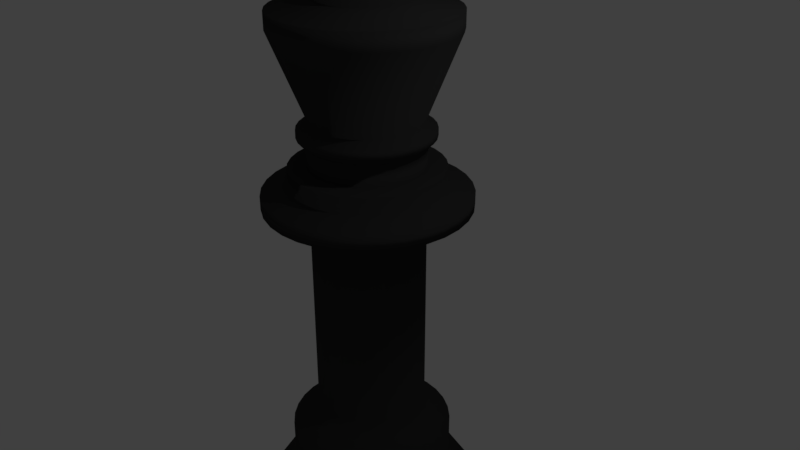 # Source: black_king.blend  (saved by Blender 2.79.0; exported with 4.5.12 LTS)
import bpy
from mathutils import Matrix  # noqa: F401  (used for matrix-valued properties, if any)

bpy.ops.wm.read_factory_settings(use_empty=True)
scene = bpy.context.scene
scene.name = 'Scene'

# ---- collections
col_collection_1 = bpy.data.collections.new('Collection 1'); scene.collection.children.link(col_collection_1)

# ---- materials (node trees are filled in below, after node groups)
mat_material_001 = bpy.data.materials.new('Material.001')
mat_material_001.alpha_threshold = 0.0
mat_material_001.use_transparent_shadow = False
mat_material_001.diffuse_color = (0.04, 0.04, 0.04, 1.0)
mat_material_001.roughness = 0.5
mat_material_001.specular_intensity = 1.0

# ---- material node trees

# ---- world
world_world = bpy.data.worlds.new('World'); scene.world = world_world
world_world.color = (0.05088, 0.05088, 0.05088)
world_world.use_sun_shadow = False
world_world.sun_shadow_jitter_overblur = 0.0
world_world.cycles.sampling_method = 'MANUAL'

# ---- cameras
cam_camera = bpy.data.cameras.new('Camera')
cam_camera.clip_end = 100.0
cam_camera.lens = 35.0
cam_camera.sensor_width = 32.0
cam_camera.sensor_height = 18.0
cam_camera.ortho_scale = 7.314
cam_camera.dof.focus_distance = 0.0
cam_camera.dof.aperture_fstop = 128.0

# ---- lights
light_lamp = bpy.data.lights.new('Lamp', 'POINT')
light_lamp.transmission_factor = 0.0
light_lamp.cutoff_distance = 30.0
light_lamp.energy = 100.0
light_lamp.shadow_buffer_clip_start = 1.001
light_lamp.shadow_soft_size = 0.1
light_lamp.shadow_maximum_resolution = 0.006
light_lamp.use_absolute_resolution = True

# ---- meshes
me_cylinder = bpy.data.meshes.new('Cylinder')
me_cylinder.from_pydata([(0.0, 1.0, -1.0), (0.0, 1.0, 1.0), (0.1951, 0.9808, -1.0), (0.1951, 0.9808, 1.0), (0.3827, 0.9239, -1.0), (0.3827, 0.9239, 1.0), (0.5556, 0.8315, -1.0), (0.5556, 0.8315, 1.0), (0.7071, 0.7071, -1.0), (0.7071, 0.7071, 1.0), (0.8315, 0.5556, -1.0), (0.8315, 0.5556, 1.0), (0.9239, 0.3827, -1.0), (0.9239, 0.3827, 1.0), (0.9808, 0.1951, -1.0), (0.9808, 0.1951, 1.0), (1.0, 7.55e-08, -1.0), (1.0, 7.55e-08, 1.0), (0.9808, -0.1951, -1.0), (0.9808, -0.1951, 1.0), (0.9239, -0.3827, -1.0), (0.9239, -0.3827, 1.0), (0.8315, -0.5556, -1.0), (0.8315, -0.5556, 1.0), (0.7071, -0.7071, -1.0), (0.7071, -0.7071, 1.0), (0.5556, -0.8315, -1.0), (0.5556, -0.8315, 1.0), (0.3827, -0.9239, -1.0), (0.3827, -0.9239, 1.0), (0.1951, -0.9808, -1.0), (0.1951, -0.9808, 1.0), (-3.258e-07, -1.0, -1.0), (-3.258e-07, -1.0, 1.0), (-0.1951, -0.9808, -1.0), (-0.1951, -0.9808, 1.0), (-0.3827, -0.9239, -1.0), (-0.3827, -0.9239, 1.0), (-0.5556, -0.8315, -1.0), (-0.5556, -0.8315, 1.0), (-0.7071, -0.7071, -1.0), (-0.7071, -0.7071, 1.0), (-0.8315, -0.5556, -1.0), (-0.8315, -0.5556, 1.0), (-0.9239, -0.3827, -1.0), (-0.9239, -0.3827, 1.0), (-0.9808, -0.1951, -1.0), (-0.9808, -0.1951, 1.0), (-1.0, 9.656e-07, -1.0), (-1.0, 9.656e-07, 1.0), (-0.9808, 0.1951, -1.0), (-0.9808, 0.1951, 1.0), (-0.9239, 0.3827, -1.0), (-0.9239, 0.3827, 1.0), (-0.8315, 0.5556, -1.0), (-0.8315, 0.5556, 1.0), (-0.7071, 0.7071, -1.0), (-0.7071, 0.7071, 1.0), (-0.5556, 0.8315, -1.0), (-0.5556, 0.8315, 1.0), (-0.3827, 0.9239, -1.0), (-0.3827, 0.9239, 1.0), (-0.1951, 0.9808, -1.0), (-0.1951, 0.9808, 1.0), (0.1772, 0.8909, 1.628), (1.015e-08, 0.9083, 1.628), (0.3476, 0.8392, 1.628), (0.5046, 0.7553, 1.628), (0.6423, 0.6423, 1.628), (0.7553, 0.5046, 1.628), (0.8392, 0.3476, 1.628), (0.8909, 0.1772, 1.628), (0.9083, 9.47e-08, 1.628), (0.8909, -0.1772, 1.628), (0.8392, -0.3476, 1.628), (0.7553, -0.5046, 1.628), (0.6423, -0.6423, 1.628), (0.5046, -0.7553, 1.628), (0.3476, -0.8392, 1.628), (0.1772, -0.8909, 1.628), (-2.858e-07, -0.9083, 1.628), (-0.1772, -0.8909, 1.628), (-0.3476, -0.8392, 1.628), (-0.5046, -0.7553, 1.628), (-0.6423, -0.6423, 1.628), (-0.7553, -0.5046, 1.628), (-0.8392, -0.3476, 1.628), (-0.8909, -0.1772, 1.628), (-0.9083, 9.032e-07, 1.628), (-0.8909, 0.1772, 1.628), (-0.8392, 0.3476, 1.628), (-0.7553, 0.5046, 1.628), (-0.6423, 0.6423, 1.628), (-0.5046, 0.7553, 1.628), (-0.3476, 0.8392, 1.628), (-0.1772, 0.8909, 1.628), (0.1898, 0.954, 2.256), (6.379e-09, 0.9727, 2.256), (0.3722, 0.8986, 2.256), (0.5404, 0.8087, 2.256), (0.6878, 0.6878, 2.256), (0.8087, 0.5404, 2.256), (0.8986, 0.3722, 2.256), (0.954, 0.1898, 2.256), (0.9727, 8.096e-08, 2.256), (0.954, -0.1898, 2.256), (0.8986, -0.3722, 2.256), (0.8087, -0.5404, 2.256), (0.6878, -0.6878, 2.256), (0.5404, -0.8087, 2.256), (0.3722, -0.8986, 2.256), (0.1898, -0.954, 2.256), (-3.106e-07, -0.9727, 2.256), (-0.1898, -0.954, 2.256), (-0.3722, -0.8986, 2.256), (-0.5404, -0.8087, 2.256), (-0.6878, -0.6878, 2.256), (-0.8087, -0.5404, 2.256), (-0.8986, -0.3722, 2.256), (-0.954, -0.1898, 2.256), (-0.9727, 9.467e-07, 2.256), (-0.954, 0.1898, 2.256), (-0.8986, 0.3722, 2.256), (-0.8087, 0.5404, 2.256), (-0.6878, 0.6878, 2.256), (-0.5404, 0.8087, 2.256), (-0.3722, 0.8986, 2.256), (-0.1898, 0.954, 2.256), (0.1179, 0.5927, 6.43), (3.369e-08, 0.6043, 6.43), (0.2313, 0.5583, 6.43), (0.3357, 0.5025, 6.43), (0.4273, 0.4273, 6.43), (0.5025, 0.3357, 6.43), (0.5583, 0.2313, 6.43), (0.5927, 0.1179, 6.43), (0.6043, 1.688e-07, 6.43), (0.5927, -0.1179, 6.43), (0.5583, -0.2313, 6.43), (0.5025, -0.3357, 6.43), (0.4273, -0.4273, 6.43), (0.3357, -0.5025, 6.43), (0.2313, -0.5583, 6.43), (0.1179, -0.5927, 6.43), (-1.632e-07, -0.6043, 6.43), (-0.1179, -0.5927, 6.43), (-0.2313, -0.5583, 6.43), (-0.3357, -0.5025, 6.43), (-0.4273, -0.4273, 6.43), (-0.5025, -0.3357, 6.43), (-0.5583, -0.2313, 6.43), (-0.5927, -0.1179, 6.43), (-0.6043, 7.067e-07, 6.43), (-0.5927, 0.1179, 6.43), (-0.5583, 0.2313, 6.43), (-0.5025, 0.3357, 6.43), (-0.4273, 0.4273, 6.43), (-0.3357, 0.5025, 6.43), (-0.2313, 0.5583, 6.43), (-0.1179, 0.5927, 6.43), (0.1179, 0.5927, 8.498), (-8.91e-09, 0.6043, 8.498), (0.2313, 0.5583, 8.498), (0.3357, 0.5025, 8.498), (0.4273, 0.4273, 8.498), (0.5025, 0.3357, 8.498), (0.5583, 0.2313, 8.498), (0.5927, 0.1179, 8.498), (0.6043, 1.688e-07, 8.498), (0.5927, -0.1179, 8.498), (0.5583, -0.2313, 8.498), (0.5025, -0.3357, 8.498), (0.4273, -0.4273, 8.498), (0.3357, -0.5025, 8.498), (0.2313, -0.5583, 8.498), (0.1179, -0.5927, 8.498), (-2.058e-07, -0.6043, 8.498), (-0.1179, -0.5927, 8.498), (-0.2313, -0.5583, 8.498), (-0.3357, -0.5025, 8.498), (-0.4273, -0.4273, 8.498), (-0.5025, -0.3357, 8.498), (-0.5583, -0.2313, 8.498), (-0.5927, -0.1179, 8.498), (-0.6043, 7.067e-07, 8.498), (-0.5927, 0.1179, 8.498), (-0.5583, 0.2313, 8.498), (-0.5025, 0.3357, 8.498), (-0.4273, 0.4273, 8.498), (-0.3357, 0.5025, 8.498), (-0.2313, 0.5583, 8.498), (-0.1179, 0.5927, 8.498), (0.09181, 0.4616, 9.374), (2.196e-09, 0.4706, 9.374), (0.1801, 0.4348, 9.374), (0.2615, 0.3913, 9.374), (0.3328, 0.3328, 9.374), (0.3913, 0.2615, 9.374), (0.4348, 0.1801, 9.374), (0.4616, 0.09181, 9.374), (0.4706, 2.048e-07, 9.374), (0.4616, -0.09181, 9.374), (0.4348, -0.1801, 9.374), (0.3913, -0.2615, 9.374), (0.3328, -0.3328, 9.374), (0.2615, -0.3913, 9.374), (0.1801, -0.4348, 9.374), (0.09181, -0.4616, 9.374), (-1.511e-07, -0.4706, 9.374), (-0.09181, -0.4616, 9.374), (-0.1801, -0.4348, 9.374), (-0.2615, -0.3913, 9.374), (-0.3328, -0.3328, 9.374), (-0.3913, -0.2615, 9.374), (-0.4348, -0.1801, 9.374), (-0.4616, -0.09181, 9.374), (-0.4706, 6.237e-07, 9.374), (-0.4616, 0.09181, 9.374), (-0.4348, 0.1801, 9.374), (-0.3913, 0.2615, 9.374), (-0.3328, 0.3328, 9.374), (-0.2615, 0.3913, 9.374), (-0.1801, 0.4348, 9.374), (-0.09181, 0.4616, 9.374), (0.07908, 0.3976, 10.31), (4.412e-08, 0.4054, 10.31), (0.1551, 0.3745, 10.31), (0.2252, 0.3371, 10.31), (0.2866, 0.2866, 10.31), (0.3371, 0.2252, 10.31), (0.3745, 0.1551, 10.31), (0.3976, 0.07908, 10.31), (0.4054, 2.175e-07, 10.31), (0.3976, -0.07908, 10.31), (0.3745, -0.1551, 10.31), (0.3371, -0.2252, 10.31), (0.2866, -0.2866, 10.31), (0.2252, -0.3371, 10.31), (0.1551, -0.3745, 10.31), (0.07908, -0.3976, 10.31), (-8.796e-08, -0.4054, 10.31), (-0.07908, -0.3976, 10.31), (-0.1551, -0.3745, 10.31), (-0.2252, -0.3371, 10.31), (-0.2866, -0.2866, 10.31), (-0.3371, -0.2252, 10.31), (-0.3745, -0.1551, 10.31), (-0.3976, -0.07908, 10.31), (-0.4054, 5.783e-07, 10.31), (-0.3976, 0.07909, 10.31), (-0.3745, 0.1551, 10.31), (-0.3371, 0.2252, 10.31), (-0.2866, 0.2866, 10.31), (-0.2252, 0.3371, 10.31), (-0.1551, 0.3745, 10.31), (-0.07908, 0.3976, 10.31), (0.07908, 0.3976, 21.09), (1.442e-07, 0.4054, 21.09), (0.1551, 0.3745, 21.09), (0.2252, 0.3371, 21.09), (0.2866, 0.2866, 21.09), (0.3371, 0.2252, 21.09), (0.3745, 0.1551, 21.09), (0.3976, 0.07908, 21.09), (0.4054, 2.175e-07, 21.09), (0.3976, -0.07908, 21.09), (0.3745, -0.1551, 21.09), (0.3371, -0.2252, 21.09), (0.2866, -0.2866, 21.09), (0.2252, -0.3371, 21.09), (0.1551, -0.3745, 21.09), (0.07908, -0.3976, 21.09), (1.211e-08, -0.4054, 21.09), (-0.07908, -0.3976, 21.09), (-0.1551, -0.3745, 21.09), (-0.2252, -0.3371, 21.09), (-0.2866, -0.2866, 21.09), (-0.3371, -0.2252, 21.09), (-0.3745, -0.1551, 21.09), (-0.3976, -0.07908, 21.09), (-0.4054, 5.783e-07, 21.09), (-0.3976, 0.07909, 21.09), (-0.3745, 0.1551, 21.09), (-0.3371, 0.2252, 21.09), (-0.2866, 0.2866, 21.09), (-0.2252, 0.3371, 21.09), (-0.1551, 0.3745, 21.09), (-0.07908, 0.3976, 21.09), (0.1433, 0.7204, 21.68), (1.598e-07, 0.7345, 21.68), (0.2811, 0.6786, 21.68), (0.4081, 0.6107, 21.68), (0.5194, 0.5194, 21.68), (0.6107, 0.4081, 21.68), (0.6786, 0.2811, 21.68), (0.7204, 0.1433, 21.68), (0.7345, 1.506e-07, 21.68), (0.7204, -0.1433, 21.68), (0.6786, -0.2811, 21.68), (0.6107, -0.4081, 21.68), (0.5194, -0.5194, 21.68), (0.4081, -0.6107, 21.68), (0.2811, -0.6786, 21.68), (0.1433, -0.7204, 21.68), (-7.952e-08, -0.7345, 21.68), (-0.1433, -0.7204, 21.68), (-0.2811, -0.6786, 21.68), (-0.4081, -0.6107, 21.68), (-0.5194, -0.5194, 21.68), (-0.6107, -0.4081, 21.68), (-0.6786, -0.2811, 21.68), (-0.7204, -0.1433, 21.68), (-0.7345, 8.043e-07, 21.68), (-0.7204, 0.1433, 21.68), (-0.6786, 0.2811, 21.68), (-0.6107, 0.4081, 21.68), (-0.5194, 0.5194, 21.68), (-0.4081, 0.6107, 21.68), (-0.2811, 0.6786, 21.68), (-0.1433, 0.7204, 21.68), (0.1433, 0.7204, 22.4), (1.754e-07, 0.7345, 22.4), (0.2811, 0.6786, 22.4), (0.4081, 0.6107, 22.4), (0.5194, 0.5194, 22.4), (0.6107, 0.4081, 22.4), (0.6786, 0.2811, 22.4), (0.7204, 0.1433, 22.4), (0.7345, 1.506e-07, 22.4), (0.7204, -0.1433, 22.4), (0.6786, -0.2811, 22.4), (0.6107, -0.4081, 22.4), (0.5194, -0.5194, 22.4), (0.4081, -0.6107, 22.4), (0.2811, -0.6786, 22.4), (0.1433, -0.7204, 22.4), (-6.389e-08, -0.7345, 22.4), (-0.1433, -0.7204, 22.4), (-0.2811, -0.6786, 22.4), (-0.4081, -0.6107, 22.4), (-0.5194, -0.5194, 22.4), (-0.6107, -0.4081, 22.4), (-0.6786, -0.2811, 22.4), (-0.7204, -0.1433, 22.4), (-0.7345, 8.043e-07, 22.4), (-0.7204, 0.1433, 22.4), (-0.6786, 0.2811, 22.4), (-0.6107, 0.4081, 22.4), (-0.5194, 0.5194, 22.4), (-0.4081, 0.6107, 22.4), (-0.2811, 0.6786, 22.4), (-0.1433, 0.7204, 22.4), (0.1065, 0.5353, 22.81), (1.974e-07, 0.5458, 22.81), (0.2089, 0.5042, 22.81), (0.3032, 0.4538, 22.81), (0.3859, 0.3859, 22.81), (0.4538, 0.3032, 22.81), (0.5042, 0.2089, 22.81), (0.5353, 0.1065, 22.81), (0.5458, 1.932e-07, 22.81), (0.5353, -0.1065, 22.81), (0.5042, -0.2089, 22.81), (0.4538, -0.3032, 22.81), (0.3859, -0.3859, 22.81), (0.3032, -0.4538, 22.81), (0.2089, -0.5042, 22.81), (0.1065, -0.5353, 22.81), (1.952e-08, -0.5458, 22.81), (-0.1065, -0.5353, 22.81), (-0.2089, -0.5042, 22.81), (-0.3032, -0.4538, 22.81), (-0.3859, -0.3859, 22.81), (-0.4538, -0.3032, 22.81), (-0.5042, -0.2089, 22.81), (-0.5353, -0.1065, 22.81), (-0.5458, 6.79e-07, 22.81), (-0.5353, 0.1065, 22.81), (-0.5042, 0.2089, 22.81), (-0.4538, 0.3032, 22.81), (-0.3859, 0.3859, 22.81), (-0.3032, 0.4538, 22.81), (-0.2089, 0.5042, 22.81), (-0.1065, 0.5353, 22.81), (0.1065, 0.5353, 23.71), (1.752e-07, 0.5458, 23.71), (0.2089, 0.5042, 23.71), (0.3032, 0.4538, 23.71), (0.3859, 0.3859, 23.71), (0.4538, 0.3032, 23.71), (0.5042, 0.2089, 23.71), (0.5353, 0.1065, 23.71), (0.5458, 1.932e-07, 23.71), (0.5353, -0.1065, 23.71), (0.5042, -0.2089, 23.71), (0.4538, -0.3032, 23.71), (0.3859, -0.3859, 23.71), (0.3032, -0.4538, 23.71), (0.2089, -0.5042, 23.71), (0.1065, -0.5353, 23.71), (-2.593e-09, -0.5458, 23.71), (-0.1065, -0.5353, 23.71), (-0.2089, -0.5042, 23.71), (-0.3032, -0.4538, 23.71), (-0.3859, -0.3859, 23.71), (-0.4538, -0.3032, 23.71), (-0.5042, -0.2089, 23.71), (-0.5353, -0.1065, 23.71), (-0.5458, 6.79e-07, 23.71), (-0.5353, 0.1065, 23.71), (-0.5042, 0.2089, 23.71), (-0.4538, 0.3032, 23.71), (-0.3859, 0.3859, 23.71), (-0.3032, 0.4538, 23.71), (-0.2089, 0.5042, 23.71), (-0.1065, 0.5353, 23.71), (0.07969, 0.4006, 23.76), (1.871e-07, 0.4085, 23.76), (0.1563, 0.3774, 23.76), (0.2269, 0.3396, 23.76), (0.2888, 0.2888, 23.76), (0.3396, 0.2269, 23.76), (0.3774, 0.1563, 23.76), (0.4006, 0.07969, 23.76), (0.4085, 2.229e-07, 23.76), (0.4006, -0.07969, 23.76), (0.3774, -0.1563, 23.76), (0.3396, -0.2269, 23.76), (0.2888, -0.2888, 23.76), (0.2269, -0.3396, 23.76), (0.1563, -0.3774, 23.76), (0.07969, -0.4006, 23.76), (5.403e-08, -0.4085, 23.76), (-0.07969, -0.4006, 23.76), (-0.1563, -0.3774, 23.76), (-0.2269, -0.3396, 23.76), (-0.2888, -0.2888, 23.76), (-0.3396, -0.2269, 23.76), (-0.3774, -0.1563, 23.76), (-0.4006, -0.07969, 23.76), (-0.4085, 5.865e-07, 23.76), (-0.4006, 0.07969, 23.76), (-0.3774, 0.1563, 23.76), (-0.3396, 0.2269, 23.76), (-0.2888, 0.2888, 23.76), (-0.2269, 0.3396, 23.76), (-0.1563, 0.3774, 23.76), (-0.07969, 0.4006, 23.76), (0.07969, 0.4006, 24.91), (2.633e-07, 0.4085, 24.91), (0.1563, 0.3774, 24.91), (0.2269, 0.3396, 24.91), (0.2888, 0.2888, 24.91), (0.3396, 0.2269, 24.91), (0.3774, 0.1563, 24.91), (0.4006, 0.07969, 24.91), (0.4085, 2.229e-07, 24.91), (0.4006, -0.07969, 24.91), (0.3774, -0.1563, 24.91), (0.3396, -0.2269, 24.91), (0.2888, -0.2888, 24.91), (0.2269, -0.3396, 24.91), (0.1563, -0.3774, 24.91), (0.07969, -0.4006, 24.91), (1.302e-07, -0.4085, 24.91), (-0.07969, -0.4006, 24.91), (-0.1563, -0.3774, 24.91), (-0.2269, -0.3396, 24.91), (-0.2888, -0.2888, 24.91), (-0.3396, -0.2269, 24.91), (-0.3774, -0.1563, 24.91), (-0.4006, -0.07969, 24.91), (-0.4085, 5.865e-07, 24.91), (-0.4006, 0.07969, 24.91), (-0.3774, 0.1563, 24.91), (-0.3396, 0.2269, 24.91), (-0.2888, 0.2888, 24.91), (-0.2269, 0.3396, 24.91), (-0.1563, 0.3774, 24.91), (-0.07969, 0.4006, 24.91), (0.09249, 0.465, 25.27), (2.106e-07, 0.4741, 25.27), (0.1814, 0.438, 25.27), (0.2634, 0.3942, 25.27), (0.3352, 0.3352, 25.27), (0.3942, 0.2634, 25.27), (0.438, 0.1814, 25.27), (0.465, 0.09249, 25.27), (0.4741, 2.083e-07, 25.27), (0.465, -0.09249, 25.27), (0.438, -0.1814, 25.27), (0.3942, -0.2634, 25.27), (0.3352, -0.3352, 25.27), (0.2634, -0.3942, 25.27), (0.1814, -0.438, 25.27), (0.09249, -0.465, 25.27), (5.614e-08, -0.4741, 25.27), (-0.09249, -0.465, 25.27), (-0.1814, -0.438, 25.27), (-0.2634, -0.3942, 25.27), (-0.3352, -0.3352, 25.27), (-0.3942, -0.2634, 25.27), (-0.438, -0.1814, 25.27), (-0.465, -0.09249, 25.27), (-0.4741, 6.303e-07, 25.27), (-0.465, 0.0925, 25.27), (-0.438, 0.1814, 25.27), (-0.3942, 0.2634, 25.27), (-0.3352, 0.3352, 25.27), (-0.2634, 0.3942, 25.27), (-0.1814, 0.438, 25.27), (-0.09249, 0.465, 25.27), (0.09249, 0.465, 25.66), (2.269e-07, 0.4741, 25.66), (0.1814, 0.438, 25.66), (0.2634, 0.3942, 25.66), (0.3352, 0.3352, 25.66), (0.3942, 0.2634, 25.66), (0.438, 0.1814, 25.66), (0.465, 0.09249, 25.66), (0.4741, 2.083e-07, 25.66), (0.465, -0.09249, 25.66), (0.438, -0.1814, 25.66), (0.3942, -0.2634, 25.66), (0.3352, -0.3352, 25.66), (0.2634, -0.3942, 25.66), (0.1814, -0.438, 25.66), (0.09249, -0.465, 25.66), (7.246e-08, -0.4741, 25.66), (-0.09249, -0.465, 25.66), (-0.1814, -0.438, 25.66), (-0.2634, -0.3942, 25.66), (-0.3352, -0.3352, 25.66), (-0.3942, -0.2634, 25.66), (-0.438, -0.1814, 25.66), (-0.465, -0.09249, 25.66), (-0.4741, 6.303e-07, 25.66), (-0.465, 0.0925, 25.66), (-0.438, 0.1814, 25.66), (-0.3942, 0.2634, 25.66), (-0.3352, 0.3352, 25.66), (-0.2634, 0.3942, 25.66), (-0.1814, 0.438, 25.66), (-0.09249, 0.465, 25.66), (0.07617, 0.3829, 26.02), (2.387e-07, 0.3904, 26.02), (0.1494, 0.3607, 26.02), (0.2169, 0.3246, 26.02), (0.2761, 0.2761, 26.02), (0.3246, 0.2169, 26.02), (0.3607, 0.1494, 26.02), (0.3829, 0.07617, 26.02), (0.3904, 2.33e-07, 26.02), (0.3829, -0.07617, 26.02), (0.3607, -0.1494, 26.02), (0.3246, -0.2169, 26.02), (0.2761, -0.2761, 26.02), (0.2169, -0.3246, 26.02), (0.1494, -0.3607, 26.02), (0.07617, -0.3829, 26.02), (1.115e-07, -0.3904, 26.02), (-0.07617, -0.3829, 26.02), (-0.1494, -0.3607, 26.02), (-0.2169, -0.3246, 26.02), (-0.2761, -0.2761, 26.02), (-0.3246, -0.2169, 26.02), (-0.3607, -0.1494, 26.02), (-0.3829, -0.07617, 26.02), (-0.3904, 5.805e-07, 26.02), (-0.3829, 0.07617, 26.02), (-0.3607, 0.1494, 26.02), (-0.3246, 0.2169, 26.02), (-0.2761, 0.2761, 26.02), (-0.2169, 0.3246, 26.02), (-0.1494, 0.3607, 26.02), (-0.07617, 0.3829, 26.02), (0.1234, 0.6203, 30.43), (-3.775e-07, 0.6324, 30.43), (0.242, 0.5843, 30.43), (0.3514, 0.5259, 30.43), (0.4472, 0.4472, 30.43), (0.5259, 0.3514, 30.43), (0.5843, 0.242, 30.43), (0.6203, 0.1234, 30.43), (0.6324, 1.771e-07, 30.43), (0.6203, -0.1234, 30.43), (0.5843, -0.242, 30.43), (0.5259, -0.3514, 30.43), (0.4472, -0.4472, 30.43), (0.3514, -0.5259, 30.43), (0.242, -0.5843, 30.43), (0.1234, -0.6203, 30.43), (-5.836e-07, -0.6324, 30.43), (-0.1234, -0.6203, 30.43), (-0.242, -0.5843, 30.43), (-0.3514, -0.5259, 30.43), (-0.4472, -0.4472, 30.43), (-0.5259, -0.3514, 30.43), (-0.5843, -0.242, 30.43), (-0.6203, -0.1234, 30.43), (-0.6324, 7.4e-07, 30.43), (-0.6203, 0.1234, 30.43), (-0.5843, 0.242, 30.43), (-0.5259, 0.3514, 30.43), (-0.4472, 0.4472, 30.43), (-0.3514, 0.5259, 30.43), (-0.242, 0.5843, 30.43), (-0.1234, 0.6203, 30.43), (0.1234, 0.6203, 31.33), (-3.018e-07, 0.6324, 31.33), (0.242, 0.5843, 31.33), (0.3514, 0.5259, 31.33), (0.4472, 0.4472, 31.33), (0.5259, 0.3514, 31.33), (0.5843, 0.242, 31.33), (0.6203, 0.1234, 31.33), (0.6324, 1.771e-07, 31.33), (0.6203, -0.1234, 31.33), (0.5843, -0.242, 31.33), (0.5259, -0.3514, 31.33), (0.4472, -0.4472, 31.33), (0.3514, -0.5259, 31.33), (0.242, -0.5843, 31.33), (0.1234, -0.6203, 31.33), (-5.079e-07, -0.6324, 31.33), (-0.1234, -0.6203, 31.33), (-0.242, -0.5843, 31.33), (-0.3514, -0.5259, 31.33), (-0.4472, -0.4472, 31.33), (-0.5259, -0.3514, 31.33), (-0.5843, -0.242, 31.33), (-0.6203, -0.1234, 31.33), (-0.6324, 7.4e-07, 31.33), (-0.6203, 0.1234, 31.33), (-0.5843, 0.242, 31.33), (-0.5259, 0.3514, 31.33), (-0.4472, 0.4472, 31.33), (-0.3514, 0.5259, 31.33), (-0.242, 0.5843, 31.33), (-0.1234, 0.6203, 31.33), (0.06289, 0.3161, 31.76), (-2.428e-07, 0.3223, 31.76), (0.1234, 0.2978, 31.76), (0.1791, 0.268, 31.76), (0.2279, 0.2279, 31.76), (0.268, 0.1791, 31.76), (0.2978, 0.1234, 31.76), (0.3161, 0.06289, 31.76), (0.3223, 2.391e-07, 31.76), (0.3161, -0.06289, 31.76), (0.2978, -0.1234, 31.76), (0.268, -0.1791, 31.76), (0.2279, -0.2279, 31.76), (0.1791, -0.268, 31.76), (0.1234, -0.2978, 31.76), (0.06289, -0.3161, 31.76), (-3.478e-07, -0.3223, 31.76), (-0.06289, -0.3161, 31.76), (-0.1234, -0.2978, 31.76), (-0.1791, -0.268, 31.76), (-0.2279, -0.2279, 31.76), (-0.268, -0.1791, 31.76), (-0.2978, -0.1234, 31.76), (-0.3161, -0.06288, 31.76), (-0.3223, 5.26e-07, 31.76), (-0.3161, 0.06289, 31.76), (-0.2978, 0.1234, 31.76), (-0.268, 0.1791, 31.76), (-0.2279, 0.2279, 31.76), (-0.1791, 0.268, 31.76), (-0.1234, 0.2978, 31.76), (-0.06289, 0.3161, 31.76), (0.06289, 0.3161, 32.38), (-1.537e-07, 0.3223, 32.38), (0.1234, 0.2978, 32.38), (0.1791, 0.268, 32.38), (0.2279, 0.2279, 32.38), (0.268, 0.1791, 32.38), (0.2978, 0.1234, 32.38), (0.3161, 0.06289, 32.38), (0.3223, 2.391e-07, 32.38), (0.3161, -0.06289, 32.38), (0.2978, -0.1234, 32.38), (0.268, -0.1791, 32.38), (0.2279, -0.2279, 32.38), (0.1791, -0.268, 32.38), (0.1234, -0.2978, 32.38), (0.06289, -0.3161, 32.38), (-2.587e-07, -0.3223, 32.38), (-0.06289, -0.3161, 32.38), (-0.1234, -0.2978, 32.38), (-0.1791, -0.268, 32.38), (-0.2279, -0.2279, 32.38), (-0.268, -0.1791, 32.38), (-0.2978, -0.1234, 32.38), (-0.3161, -0.06288, 32.38), (-0.3223, 5.26e-07, 32.38), (-0.3161, 0.06289, 32.38), (-0.2978, 0.1234, 32.38), (-0.268, 0.1791, 32.38), (-0.2279, 0.2279, 32.38), (-0.1791, 0.268, 32.38), (-0.1234, 0.2978, 32.38), (-0.06289, 0.3161, 32.38), (0.036, 0.181, 32.53), (-1.455e-07, 0.1845, 32.53), (0.07062, 0.1705, 32.53), (0.1025, 0.1534, 32.53), (0.1305, 0.1305, 32.53), (0.1534, 0.1025, 32.53), (0.1705, 0.07062, 32.53), (0.181, 0.036, 32.53), (0.1845, 2.667e-07, 32.53), (0.181, -0.036, 32.53), (0.1705, -0.07062, 32.53), (0.1534, -0.1025, 32.53), (0.1305, -0.1305, 32.53), (0.1025, -0.1534, 32.53), (0.07062, -0.1705, 32.53), (0.036, -0.181, 32.53), (-2.056e-07, -0.1845, 32.53), (-0.036, -0.181, 32.53), (-0.07062, -0.1705, 32.53), (-0.1025, -0.1534, 32.53), (-0.1305, -0.1305, 32.53), (-0.1534, -0.1025, 32.53), (-0.1705, -0.07062, 32.53), (-0.181, -0.036, 32.53), (-0.1845, 4.309e-07, 32.53), (-0.181, 0.036, 32.53), (-0.1705, 0.07062, 32.53), (-0.1534, 0.1025, 32.53), (-0.1305, 0.1305, 32.53), (-0.1025, 0.1534, 32.53), (-0.07062, 0.1705, 32.53), (-0.036, 0.181, 32.53), (-0.2418, -0.01524, 33.14), (-0.2418, -0.01524, 33.45), (-0.2418, 0.03428, 33.14), (-0.2418, 0.03428, 33.45), (0.2844, -0.01524, 33.14), (0.2844, -0.01524, 33.45), (0.2844, 0.03428, 33.14), (0.2844, 0.03428, 33.45), (-0.1707, -0.004729, 37.7), (0.01685, -0.004729, 38.52), (-0.1707, 0.02911, 37.7), (0.01685, 0.02911, 38.52), (0.07503, -0.004729, 34.82), (0.195, -0.004729, 37.77), (0.07503, 0.02911, 34.82), (0.195, 0.02911, 37.77), (-0.3234, -0.01865, 36.69), (0.3676, -0.01865, 36.69), (-0.3234, 0.04283, 36.69), (0.3676, 0.04283, 36.69), (-0.3234, -0.01865, 34.18), (0.3676, -0.01865, 34.18), (-0.3234, 0.04283, 34.18), (0.3676, 0.04283, 34.18), (-0.1575, -0.01821, 32.46), (-0.1575, -0.01821, 37.44), (-0.1575, 0.04422, 32.46), (-0.1575, 0.04422, 37.44), (0.19, -0.01821, 32.46), (0.19, -0.01821, 37.44), (0.19, 0.04422, 32.46), (0.19, 0.04422, 37.44)], [], [(0, 1, 3, 2), (2, 3, 5, 4), (4, 5, 7, 6), (6, 7, 9, 8), (8, 9, 11, 10), (10, 11, 13, 12), (12, 13, 15, 14), (14, 15, 17, 16), (16, 17, 19, 18), (18, 19, 21, 20), (20, 21, 23, 22), (22, 23, 25, 24), (24, 25, 27, 26), (26, 27, 29, 28), (28, 29, 31, 30), (30, 31, 33, 32), (32, 33, 35, 34), (34, 35, 37, 36), (36, 37, 39, 38), (38, 39, 41, 40), (40, 41, 43, 42), (42, 43, 45, 44), (44, 45, 47, 46), (46, 47, 49, 48), (48, 49, 51, 50), (50, 51, 53, 52), (52, 53, 55, 54), (54, 55, 57, 56), (56, 57, 59, 58), (58, 59, 61, 60), (49, 47, 87, 88), (60, 61, 63, 62), (62, 63, 1, 0), (0, 2, 4, 6, 8, 10, 12, 14, 16, 18, 20, 22, 24, 26, 28, 30, 32, 34, 36, 38, 40, 42, 44, 46, 48, 50, 52, 54, 56, 58, 60, 62), (67, 66, 98, 99), (5, 3, 64, 66), (23, 21, 74, 75), (41, 39, 83, 84), (59, 57, 92, 93), (15, 13, 70, 71), (33, 31, 79, 80), (51, 49, 88, 89), (7, 5, 66, 67), (25, 23, 75, 76), (43, 41, 84, 85), (61, 59, 93, 94), (17, 15, 71, 72), (35, 33, 80, 81), (53, 51, 89, 90), (9, 7, 67, 68), (27, 25, 76, 77), (45, 43, 85, 86), (63, 61, 94, 95), (19, 17, 72, 73), (37, 35, 81, 82), (55, 53, 90, 91), (11, 9, 68, 69), (29, 27, 77, 78), (47, 45, 86, 87), (3, 1, 65, 64), (1, 63, 95, 65), (21, 19, 73, 74), (39, 37, 82, 83), (57, 55, 91, 92), (13, 11, 69, 70), (31, 29, 78, 79), (102, 101, 133, 134), (94, 93, 125, 126), (81, 80, 112, 113), (68, 67, 99, 100), (95, 94, 126, 127), (82, 81, 113, 114), (69, 68, 100, 101), (65, 95, 127, 97), (83, 82, 114, 115), (70, 69, 101, 102), (84, 83, 115, 116), (71, 70, 102, 103), (85, 84, 116, 117), (72, 71, 103, 104), (86, 85, 117, 118), (73, 72, 104, 105), (87, 86, 118, 119), (74, 73, 105, 106), (88, 87, 119, 120), (75, 74, 106, 107), (89, 88, 120, 121), (76, 75, 107, 108), (90, 89, 121, 122), (77, 76, 108, 109), (91, 90, 122, 123), (78, 77, 109, 110), (64, 65, 97, 96), (92, 91, 123, 124), (79, 78, 110, 111), (66, 64, 96, 98), (93, 92, 124, 125), (80, 79, 111, 112), (137, 136, 168, 169), (116, 115, 147, 148), (103, 102, 134, 135), (117, 116, 148, 149), (104, 103, 135, 136), (118, 117, 149, 150), (105, 104, 136, 137), (119, 118, 150, 151), (106, 105, 137, 138), (120, 119, 151, 152), (107, 106, 138, 139), (121, 120, 152, 153), (108, 107, 139, 140), (122, 121, 153, 154), (109, 108, 140, 141), (123, 122, 154, 155), (110, 109, 141, 142), (96, 97, 129, 128), (124, 123, 155, 156), (111, 110, 142, 143), (98, 96, 128, 130), (125, 124, 156, 157), (112, 111, 143, 144), (99, 98, 130, 131), (126, 125, 157, 158), (113, 112, 144, 145), (100, 99, 131, 132), (127, 126, 158, 159), (114, 113, 145, 146), (101, 100, 132, 133), (97, 127, 159, 129), (115, 114, 146, 147), (172, 171, 203, 204), (151, 150, 182, 183), (138, 137, 169, 170), (152, 151, 183, 184), (139, 138, 170, 171), (153, 152, 184, 185), (140, 139, 171, 172), (154, 153, 185, 186), (141, 140, 172, 173), (155, 154, 186, 187), (142, 141, 173, 174), (128, 129, 161, 160), (156, 155, 187, 188), (143, 142, 174, 175), (130, 128, 160, 162), (157, 156, 188, 189), (144, 143, 175, 176), (131, 130, 162, 163), (158, 157, 189, 190), (145, 144, 176, 177), (132, 131, 163, 164), (159, 158, 190, 191), (146, 145, 177, 178), (133, 132, 164, 165), (129, 159, 191, 161), (147, 146, 178, 179), (134, 133, 165, 166), (148, 147, 179, 180), (135, 134, 166, 167), (149, 148, 180, 181), (136, 135, 167, 168), (150, 149, 181, 182), (207, 206, 238, 239), (186, 185, 217, 218), (173, 172, 204, 205), (187, 186, 218, 219), (174, 173, 205, 206), (160, 161, 193, 192), (188, 187, 219, 220), (175, 174, 206, 207), (162, 160, 192, 194), (189, 188, 220, 221), (176, 175, 207, 208), (163, 162, 194, 195), (190, 189, 221, 222), (177, 176, 208, 209), (164, 163, 195, 196), (191, 190, 222, 223), (178, 177, 209, 210), (165, 164, 196, 197), (161, 191, 223, 193), (179, 178, 210, 211), (166, 165, 197, 198), (180, 179, 211, 212), (167, 166, 198, 199), (181, 180, 212, 213), (168, 167, 199, 200), (182, 181, 213, 214), (169, 168, 200, 201), (183, 182, 214, 215), (170, 169, 201, 202), (184, 183, 215, 216), (171, 170, 202, 203), (185, 184, 216, 217), (242, 241, 273, 274), (194, 192, 224, 226), (221, 220, 252, 253), (208, 207, 239, 240), (195, 194, 226, 227), (222, 221, 253, 254), (209, 208, 240, 241), (196, 195, 227, 228), (223, 222, 254, 255), (210, 209, 241, 242), (197, 196, 228, 229), (193, 223, 255, 225), (211, 210, 242, 243), (198, 197, 229, 230), (212, 211, 243, 244), (199, 198, 230, 231), (213, 212, 244, 245), (200, 199, 231, 232), (214, 213, 245, 246), (201, 200, 232, 233), (215, 214, 246, 247), (202, 201, 233, 234), (216, 215, 247, 248), (203, 202, 234, 235), (217, 216, 248, 249), (204, 203, 235, 236), (218, 217, 249, 250), (205, 204, 236, 237), (219, 218, 250, 251), (206, 205, 237, 238), (192, 193, 225, 224), (220, 219, 251, 252), (277, 276, 308, 309), (229, 228, 260, 261), (225, 255, 287, 257), (243, 242, 274, 275), (230, 229, 261, 262), (244, 243, 275, 276), (231, 230, 262, 263), (245, 244, 276, 277), (232, 231, 263, 264), (246, 245, 277, 278), (233, 232, 264, 265), (247, 246, 278, 279), (234, 233, 265, 266), (248, 247, 279, 280), (235, 234, 266, 267), (249, 248, 280, 281), (236, 235, 267, 268), (250, 249, 281, 282), (237, 236, 268, 269), (251, 250, 282, 283), (238, 237, 269, 270), (224, 225, 257, 256), (252, 251, 283, 284), (239, 238, 270, 271), (226, 224, 256, 258), (253, 252, 284, 285), (240, 239, 271, 272), (227, 226, 258, 259), (254, 253, 285, 286), (241, 240, 272, 273), (228, 227, 259, 260), (255, 254, 286, 287), (312, 311, 343, 344), (264, 263, 295, 296), (278, 277, 309, 310), (265, 264, 296, 297), (279, 278, 310, 311), (266, 265, 297, 298), (280, 279, 311, 312), (267, 266, 298, 299), (281, 280, 312, 313), (268, 267, 299, 300), (282, 281, 313, 314), (269, 268, 300, 301), (283, 282, 314, 315), (270, 269, 301, 302), (256, 257, 289, 288), (284, 283, 315, 316), (271, 270, 302, 303), (258, 256, 288, 290), (285, 284, 316, 317), (272, 271, 303, 304), (259, 258, 290, 291), (286, 285, 317, 318), (273, 272, 304, 305), (260, 259, 291, 292), (287, 286, 318, 319), (274, 273, 305, 306), (261, 260, 292, 293), (257, 287, 319, 289), (275, 274, 306, 307), (262, 261, 293, 294), (276, 275, 307, 308), (263, 262, 294, 295), (347, 346, 378, 379), (299, 298, 330, 331), (313, 312, 344, 345), (300, 299, 331, 332), (314, 313, 345, 346), (301, 300, 332, 333), (315, 314, 346, 347), (302, 301, 333, 334), (288, 289, 321, 320), (316, 315, 347, 348), (303, 302, 334, 335), (290, 288, 320, 322), (317, 316, 348, 349), (304, 303, 335, 336), (291, 290, 322, 323), (318, 317, 349, 350), (305, 304, 336, 337), (292, 291, 323, 324), (319, 318, 350, 351), (306, 305, 337, 338), (293, 292, 324, 325), (289, 319, 351, 321), (307, 306, 338, 339), (294, 293, 325, 326), (308, 307, 339, 340), (295, 294, 326, 327), (309, 308, 340, 341), (296, 295, 327, 328), (310, 309, 341, 342), (297, 296, 328, 329), (311, 310, 342, 343), (298, 297, 329, 330), (355, 354, 386, 387), (334, 333, 365, 366), (320, 321, 353, 352), (348, 347, 379, 380), (335, 334, 366, 367), (322, 320, 352, 354), (349, 348, 380, 381), (336, 335, 367, 368), (323, 322, 354, 355), (350, 349, 381, 382), (337, 336, 368, 369), (324, 323, 355, 356), (351, 350, 382, 383), (338, 337, 369, 370), (325, 324, 356, 357), (321, 351, 383, 353), (339, 338, 370, 371), (326, 325, 357, 358), (340, 339, 371, 372), (327, 326, 358, 359), (341, 340, 372, 373), (328, 327, 359, 360), (342, 341, 373, 374), (329, 328, 360, 361), (343, 342, 374, 375), (330, 329, 361, 362), (344, 343, 375, 376), (331, 330, 362, 363), (345, 344, 376, 377), (332, 331, 363, 364), (346, 345, 377, 378), (333, 332, 364, 365), (390, 389, 421, 422), (382, 381, 413, 414), (369, 368, 400, 401), (356, 355, 387, 388), (383, 382, 414, 415), (370, 369, 401, 402), (357, 356, 388, 389), (353, 383, 415, 385), (371, 370, 402, 403), (358, 357, 389, 390), (372, 371, 403, 404), (359, 358, 390, 391), (373, 372, 404, 405), (360, 359, 391, 392), (374, 373, 405, 406), (361, 360, 392, 393), (375, 374, 406, 407), (362, 361, 393, 394), (376, 375, 407, 408), (363, 362, 394, 395), (377, 376, 408, 409), (364, 363, 395, 396), (378, 377, 409, 410), (365, 364, 396, 397), (379, 378, 410, 411), (366, 365, 397, 398), (352, 353, 385, 384), (380, 379, 411, 412), (367, 366, 398, 399), (354, 352, 384, 386), (381, 380, 412, 413), (368, 367, 399, 400), (425, 424, 456, 457), (404, 403, 435, 436), (391, 390, 422, 423), (405, 404, 436, 437), (392, 391, 423, 424), (406, 405, 437, 438), (393, 392, 424, 425), (407, 406, 438, 439), (394, 393, 425, 426), (408, 407, 439, 440), (395, 394, 426, 427), (409, 408, 440, 441), (396, 395, 427, 428), (410, 409, 441, 442), (397, 396, 428, 429), (411, 410, 442, 443), (398, 397, 429, 430), (384, 385, 417, 416), (412, 411, 443, 444), (399, 398, 430, 431), (386, 384, 416, 418), (413, 412, 444, 445), (400, 399, 431, 432), (387, 386, 418, 419), (414, 413, 445, 446), (401, 400, 432, 433), (388, 387, 419, 420), (415, 414, 446, 447), (402, 401, 433, 434), (389, 388, 420, 421), (385, 415, 447, 417), (403, 402, 434, 435), (460, 459, 491, 492), (439, 438, 470, 471), (426, 425, 457, 458), (440, 439, 471, 472), (427, 426, 458, 459), (441, 440, 472, 473), (428, 427, 459, 460), (442, 441, 473, 474), (429, 428, 460, 461), (443, 442, 474, 475), (430, 429, 461, 462), (416, 417, 449, 448), (444, 443, 475, 476), (431, 430, 462, 463), (418, 416, 448, 450), (445, 444, 476, 477), (432, 431, 463, 464), (419, 418, 450, 451), (446, 445, 477, 478), (433, 432, 464, 465), (420, 419, 451, 452), (447, 446, 478, 479), (434, 433, 465, 466), (421, 420, 452, 453), (417, 447, 479, 449), (435, 434, 466, 467), (422, 421, 453, 454), (436, 435, 467, 468), (423, 422, 454, 455), (437, 436, 468, 469), (424, 423, 455, 456), (438, 437, 469, 470), (495, 494, 526, 527), (474, 473, 505, 506), (461, 460, 492, 493), (475, 474, 506, 507), (462, 461, 493, 494), (448, 449, 481, 480), (476, 475, 507, 508), (463, 462, 494, 495), (450, 448, 480, 482), (477, 476, 508, 509), (464, 463, 495, 496), (451, 450, 482, 483), (478, 477, 509, 510), (465, 464, 496, 497), (452, 451, 483, 484), (479, 478, 510, 511), (466, 465, 497, 498), (453, 452, 484, 485), (449, 479, 511, 481), (467, 466, 498, 499), (454, 453, 485, 486), (468, 467, 499, 500), (455, 454, 486, 487), (469, 468, 500, 501), (456, 455, 487, 488), (470, 469, 501, 502), (457, 456, 488, 489), (471, 470, 502, 503), (458, 457, 489, 490), (472, 471, 503, 504), (459, 458, 490, 491), (473, 472, 504, 505), (530, 529, 561, 562), (482, 480, 512, 514), (509, 508, 540, 541), (496, 495, 527, 528), (483, 482, 514, 515), (510, 509, 541, 542), (497, 496, 528, 529), (484, 483, 515, 516), (511, 510, 542, 543), (498, 497, 529, 530), (485, 484, 516, 517), (481, 511, 543, 513), (499, 498, 530, 531), (486, 485, 517, 518), (500, 499, 531, 532), (487, 486, 518, 519), (501, 500, 532, 533), (488, 487, 519, 520), (502, 501, 533, 534), (489, 488, 520, 521), (503, 502, 534, 535), (490, 489, 521, 522), (504, 503, 535, 536), (491, 490, 522, 523), (505, 504, 536, 537), (492, 491, 523, 524), (506, 505, 537, 538), (493, 492, 524, 525), (507, 506, 538, 539), (494, 493, 525, 526), (480, 481, 513, 512), (508, 507, 539, 540), (565, 564, 596, 597), (517, 516, 548, 549), (513, 543, 575, 545), (531, 530, 562, 563), (518, 517, 549, 550), (532, 531, 563, 564), (519, 518, 550, 551), (533, 532, 564, 565), (520, 519, 551, 552), (534, 533, 565, 566), (521, 520, 552, 553), (535, 534, 566, 567), (522, 521, 553, 554), (536, 535, 567, 568), (523, 522, 554, 555), (537, 536, 568, 569), (524, 523, 555, 556), (538, 537, 569, 570), (525, 524, 556, 557), (539, 538, 570, 571), (526, 525, 557, 558), (512, 513, 545, 544), (540, 539, 571, 572), (527, 526, 558, 559), (514, 512, 544, 546), (541, 540, 572, 573), (528, 527, 559, 560), (515, 514, 546, 547), (542, 541, 573, 574), (529, 528, 560, 561), (516, 515, 547, 548), (543, 542, 574, 575), (600, 599, 631, 632), (552, 551, 583, 584), (566, 565, 597, 598), (553, 552, 584, 585), (567, 566, 598, 599), (554, 553, 585, 586), (568, 567, 599, 600), (555, 554, 586, 587), (569, 568, 600, 601), (556, 555, 587, 588), (570, 569, 601, 602), (557, 556, 588, 589), (571, 570, 602, 603), (558, 557, 589, 590), (544, 545, 577, 576), (572, 571, 603, 604), (559, 558, 590, 591), (546, 544, 576, 578), (573, 572, 604, 605), (560, 559, 591, 592), (547, 546, 578, 579), (574, 573, 605, 606), (561, 560, 592, 593), (548, 547, 579, 580), (575, 574, 606, 607), (562, 561, 593, 594), (549, 548, 580, 581), (545, 575, 607, 577), (563, 562, 594, 595), (550, 549, 581, 582), (564, 563, 595, 596), (551, 550, 582, 583), (635, 634, 666, 667), (587, 586, 618, 619), (601, 600, 632, 633), (588, 587, 619, 620), (602, 601, 633, 634), (589, 588, 620, 621), (603, 602, 634, 635), (590, 589, 621, 622), (576, 577, 609, 608), (604, 603, 635, 636), (591, 590, 622, 623), (578, 576, 608, 610), (605, 604, 636, 637), (592, 591, 623, 624), (579, 578, 610, 611), (606, 605, 637, 638), (593, 592, 624, 625), (580, 579, 611, 612), (607, 606, 638, 639), (594, 593, 625, 626), (581, 580, 612, 613), (577, 607, 639, 609), (595, 594, 626, 627), (582, 581, 613, 614), (596, 595, 627, 628), (583, 582, 614, 615), (597, 596, 628, 629), (584, 583, 615, 616), (598, 597, 629, 630), (585, 584, 616, 617), (599, 598, 630, 631), (586, 585, 617, 618), (670, 669, 701, 702), (622, 621, 653, 654), (608, 609, 641, 640), (636, 635, 667, 668), (623, 622, 654, 655), (610, 608, 640, 642), (637, 636, 668, 669), (624, 623, 655, 656), (611, 610, 642, 643), (638, 637, 669, 670), (625, 624, 656, 657), (612, 611, 643, 644), (639, 638, 670, 671), (626, 625, 657, 658), (613, 612, 644, 645), (609, 639, 671, 641), (627, 626, 658, 659), (614, 613, 645, 646), (628, 627, 659, 660), (615, 614, 646, 647), (629, 628, 660, 661), (616, 615, 647, 648), (630, 629, 661, 662), (617, 616, 648, 649), (631, 630, 662, 663), (618, 617, 649, 650), (632, 631, 663, 664), (619, 618, 650, 651), (633, 632, 664, 665), (620, 619, 651, 652), (634, 633, 665, 666), (621, 620, 652, 653), (692, 691, 723, 724), (657, 656, 688, 689), (644, 643, 675, 676), (671, 670, 702, 703), (658, 657, 689, 690), (645, 644, 676, 677), (641, 671, 703, 673), (659, 658, 690, 691), (646, 645, 677, 678), (660, 659, 691, 692), (647, 646, 678, 679), (661, 660, 692, 693), (648, 647, 679, 680), (662, 661, 693, 694), (649, 648, 680, 681), (663, 662, 694, 695), (650, 649, 681, 682), (664, 663, 695, 696), (651, 650, 682, 683), (665, 664, 696, 697), (652, 651, 683, 684), (666, 665, 697, 698), (653, 652, 684, 685), (667, 666, 698, 699), (654, 653, 685, 686), (640, 641, 673, 672), (668, 667, 699, 700), (655, 654, 686, 687), (642, 640, 672, 674), (669, 668, 700, 701), (656, 655, 687, 688), (643, 642, 674, 675), (704, 705, 735, 734, 733, 732, 731, 730, 729, 728, 727, 726, 725, 724, 723, 722, 721, 720, 719, 718, 717, 716, 715, 714, 713, 712, 711, 710, 709, 708, 707, 706), (679, 678, 710, 711), (693, 692, 724, 725), (680, 679, 711, 712), (694, 693, 725, 726), (681, 680, 712, 713), (695, 694, 726, 727), (682, 681, 713, 714), (696, 695, 727, 728), (683, 682, 714, 715), (697, 696, 728, 729), (684, 683, 715, 716), (698, 697, 729, 730), (685, 684, 716, 717), (699, 698, 730, 731), (686, 685, 717, 718), (672, 673, 705, 704), (700, 699, 731, 732), (687, 686, 718, 719), (674, 672, 704, 706), (701, 700, 732, 733), (688, 687, 719, 720), (675, 674, 706, 707), (702, 701, 733, 734), (689, 688, 720, 721), (676, 675, 707, 708), (703, 702, 734, 735), (690, 689, 721, 722), (677, 676, 708, 709), (673, 703, 735, 705), (691, 690, 722, 723), (678, 677, 709, 710), (736, 737, 739, 738), (738, 739, 743, 742), (742, 743, 741, 740), (740, 741, 737, 736), (738, 742, 740, 736), (743, 739, 737, 741), (744, 745, 747, 746), (746, 747, 751, 750), (750, 751, 749, 748), (748, 749, 745, 744), (746, 750, 748, 744), (751, 747, 745, 749), (752, 753, 755, 754), (754, 755, 759, 758), (758, 759, 757, 756), (756, 757, 753, 752), (754, 758, 756, 752), (759, 755, 753, 757), (760, 761, 763, 762), (762, 763, 767, 766), (766, 767, 765, 764), (764, 765, 761, 760), (762, 766, 764, 760), (767, 763, 761, 765)])
me_cylinder.polygons.foreach_set('use_smooth', [1, 1, 1, 1, 1, 1, 1, 1, 1, 1, 1, 1, 1, 1, 1, 1, 1, 1, 1, 1, 1, 1, 1, 1, 1, 1, 1, 1, 1, 1, 1, 1, 1, 1, 1, 1, 1, 1, 1, 1, 1, 1, 1, 1, 1, 1, 1, 1, 1, 1, 1, 1, 1, 1, 1, 1, 1, 1, 1, 1, 1, 1, 1, 1, 1, 1, 1, 1, 1, 1, 1, 1, 1, 1, 1, 1, 1, 1, 1, 1, 1, 1, 1, 1, 1, 1, 1, 1, 1, 1, 1, 1, 1, 1, 1, 1, 1, 1, 1, 1, 1, 1, 1, 1, 1, 1, 1, 1, 1, 1, 1, 1, 1, 1, 1, 1, 1, 1, 1, 1, 1, 1, 1, 1, 1, 1, 1, 1, 1, 1, 1, 1, 1, 1, 1, 1, 1, 1, 1, 1, 1, 1, 1, 1, 1, 1, 1, 1, 1, 1, 1, 1, 1, 1, 1, 1, 1, 1, 1, 1, 1, 1, 1, 1, 1, 1, 1, 1, 1, 1, 1, 1, 1, 1, 1, 1, 1, 1, 1, 1, 1, 1, 1, 1, 1, 1, 1, 1, 1, 1, 1, 1, 1, 1, 1, 1, 1, 1, 1, 1, 1, 1, 1, 1, 1, 1, 1, 1, 1, 1, 1, 1, 1, 1, 1, 1, 1, 1, 1, 1, 1, 1, 1, 1, 1, 1, 1, 1, 1, 1, 1, 1, 1, 1, 1, 1, 1, 1, 1, 1, 1, 1, 1, 1, 1, 1, 1, 1, 1, 1, 1, 1, 1, 1, 1, 1, 1, 1, 1, 1, 1, 1, 1, 1, 1, 1, 1, 1, 1, 1, 1, 1, 1, 1, 1, 1, 1, 1, 1, 1, 1, 1, 1, 1, 1, 1, 1, 1, 1, 1, 1, 1, 1, 1, 1, 1, 1, 1, 1, 1, 1, 1, 1, 1, 1, 1, 1, 1, 1, 1, 1, 1, 1, 1, 1, 1, 1, 1, 1, 1, 1, 1, 1, 1, 1, 1, 1, 1, 1, 1, 1, 1, 1, 1, 1, 1, 1, 1, 1, 1, 1, 1, 1, 1, 1, 1, 1, 1, 1, 1, 1, 1, 1, 1, 1, 1, 1, 1, 1, 1, 1, 1, 1, 1, 1, 1, 1, 1, 1, 1, 1, 1, 1, 1, 1, 1, 1, 1, 1, 1, 1, 1, 1, 1, 1, 1, 1, 1, 1, 1, 1, 1, 1, 1, 1, 1, 1, 1, 1, 1, 1, 1, 1, 1, 1, 1, 1, 1, 1, 1, 1, 1, 1, 1, 1, 1, 1, 1, 1, 1, 1, 1, 1, 1, 1, 1, 1, 1, 1, 1, 1, 1, 1, 1, 1, 1, 1, 1, 1, 1, 1, 1, 1, 1, 1, 1, 1, 1, 1, 1, 1, 1, 1, 1, 1, 1, 1, 1, 1, 1, 1, 1, 1, 1, 1, 1, 1, 1, 1, 1, 1, 1, 1, 1, 1, 1, 1, 1, 1, 1, 1, 1, 1, 1, 1, 1, 1, 1, 1, 1, 1, 1, 1, 1, 1, 1, 1, 1, 1, 1, 1, 1, 1, 1, 1, 1, 1, 1, 1, 1, 1, 1, 1, 1, 1, 1, 1, 1, 1, 1, 1, 1, 1, 1, 1, 1, 1, 1, 1, 1, 1, 1, 1, 1, 1, 1, 1, 1, 1, 1, 1, 1, 1, 1, 1, 1, 1, 1, 1, 1, 1, 1, 1, 1, 1, 1, 1, 1, 1, 1, 1, 1, 1, 1, 1, 1, 1, 1, 1, 1, 1, 1, 1, 1, 1, 1, 1, 1, 1, 1, 1, 1, 1, 1, 1, 1, 1, 1, 1, 1, 1, 1, 1, 1, 1, 1, 1, 1, 1, 1, 1, 1, 1, 1, 1, 1, 1, 1, 1, 1, 1, 1, 1, 1, 1, 1, 1, 1, 1, 1, 1, 1, 1, 1, 1, 1, 1, 1, 1, 1, 1, 1, 1, 1, 1, 1, 1, 1, 1, 1, 1, 1, 1, 1, 1, 1, 1, 1, 1, 1, 1, 1, 1, 1, 1, 1, 1, 1, 1, 1, 1, 1, 1, 1, 1, 1, 1, 1, 1, 1, 1, 1, 1, 1, 1, 1, 1, 1, 1, 1, 1, 1, 1, 1, 1, 1, 1, 1, 1, 1, 1, 1, 1, 1, 1, 1, 1, 1, 1, 1, 1, 1, 1, 1, 1, 1, 0, 0, 0, 0, 0, 0, 0, 0, 0, 0, 0, 0, 0, 0, 0, 0, 0, 0, 0, 0, 0, 0, 0, 0])
me_cylinder.materials.append(mat_material_001)
me_cylinder.use_remesh_preserve_volume = False
me_cylinder.use_remesh_preserve_attributes = False
me_cylinder.use_mirror_vertex_groups = False
me_cylinder.update()

# ---- objects
ob_king = bpy.data.objects.new('king', me_cylinder)
ob_lamp = bpy.data.objects.new('Lamp', light_lamp)
ob_camera = bpy.data.objects.new('Camera', cam_camera)

# ---- transforms, parenting, visibility, modifiers, constraints
ob_king.location = (0.0, 0.0, -4.718)
ob_king.scale = (1.814, 1.814, 0.2514)
ob_king.lineart.crease_threshold = 0.0
ob_lamp.location = (4.076, 1.005, 5.904)
ob_lamp.rotation_euler = (0.6503, 0.05522, 1.866)
ob_lamp.lock_rotations_4d = False
ob_lamp.empty_display_type = 'ARROWS'
ob_lamp.color = (0.0, 0.0, 0.0, 0.0)
ob_lamp.lineart.crease_threshold = 0.0
ob_camera.location = (7.481, -6.508, 5.344)
ob_camera.rotation_euler = (1.109, 0.0, 0.8149)
ob_camera.lock_rotations_4d = False
ob_camera.empty_display_type = 'ARROWS'
ob_camera.color = (0.0, 0.0, 0.0, 0.0)
ob_camera.display_type = 'WIRE'
ob_camera.lineart.crease_threshold = 0.0

# ---- collection membership
col_collection_1.objects.link(ob_king)
col_collection_1.objects.link(ob_lamp)
col_collection_1.objects.link(ob_camera)

# ---- scene / render settings (as saved in the file)
scene.camera = ob_camera
scene.frame_start = 1; scene.frame_end = 250; scene.frame_set(1)
scene.render.engine = 'BLENDER_EEVEE_NEXT'
scene.render.resolution_percentage = 50
scene.render.dither_intensity = 0.0
scene.cycles.use_denoising = False
scene.cycles.samples = 128
scene.cycles.sampling_pattern = 'TABULATED_SOBOL'
scene.cycles.use_adaptive_sampling = False
scene.cycles.use_light_tree = False
scene.cycles.blur_glossy = 0.0
scene.cycles.sample_clamp_indirect = 0.0
scene.view_settings.view_transform = 'Standard'
bpy.context.view_layer.update()
